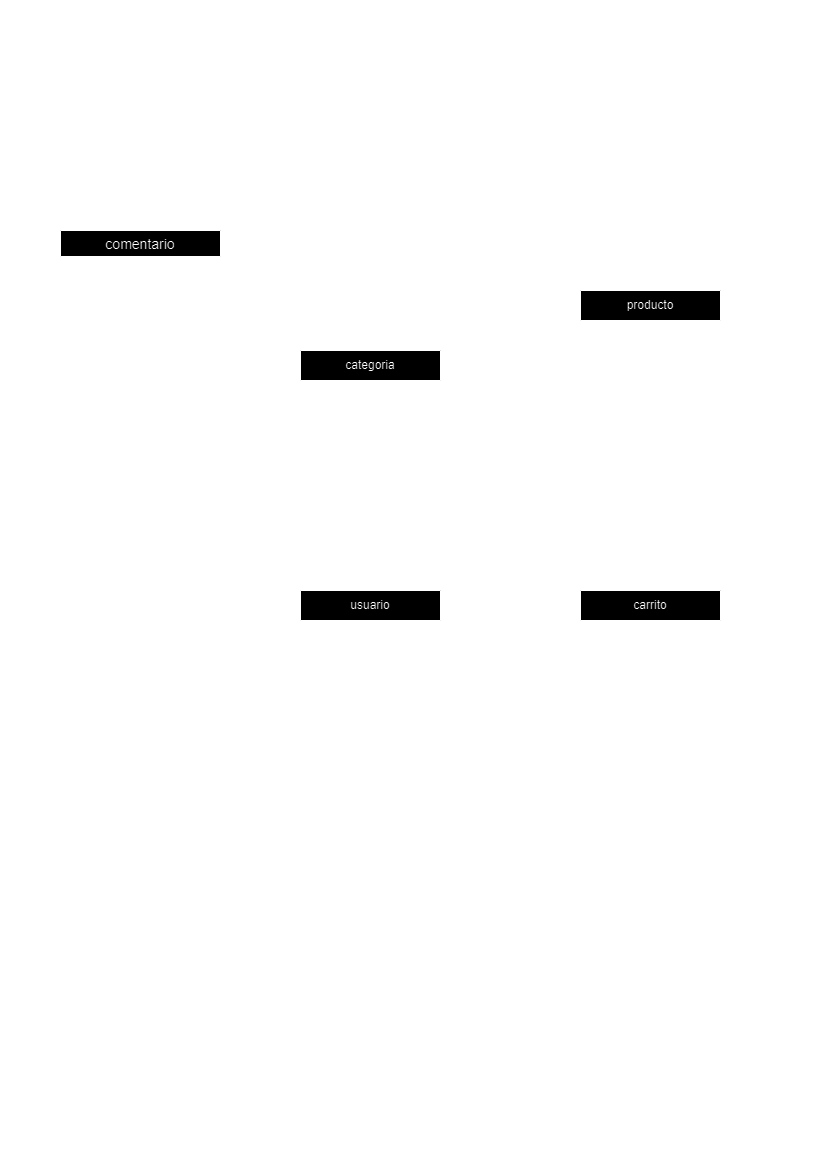

The diagram above was exported from draw.io. Its source (the exported page's mxGraphModel, read from the mxfile embedded in the PNG):
<mxGraphModel dx="993" dy="432" grid="1" gridSize="10" guides="1" tooltips="1" connect="1" arrows="1" fold="1" page="1" pageScale="1" pageWidth="827" pageHeight="1169" math="0" shadow="0">
  <root>
    <mxCell id="0" />
    <mxCell id="1" parent="0" />
    <mxCell id="sH8yn2e-o5A9sOrNXWSq-1" value="categoria" style="swimlane;fontStyle=0;childLayout=stackLayout;horizontal=1;startSize=30;horizontalStack=0;resizeParent=1;resizeParentMax=0;resizeLast=0;collapsible=1;marginBottom=0;whiteSpace=wrap;html=1;" parent="1" vertex="1">
      <mxGeometry x="300" y="350" width="140" height="180" as="geometry" />
    </mxCell>
    <mxCell id="sH8yn2e-o5A9sOrNXWSq-2" value="nombre" style="text;strokeColor=none;fillColor=none;align=left;verticalAlign=middle;spacingLeft=4;spacingRight=4;overflow=hidden;points=[[0,0.5],[1,0.5]];portConstraint=eastwest;rotatable=0;whiteSpace=wrap;html=1;" parent="sH8yn2e-o5A9sOrNXWSq-1" vertex="1">
      <mxGeometry y="30" width="140" height="30" as="geometry" />
    </mxCell>
    <mxCell id="sH8yn2e-o5A9sOrNXWSq-3" value="img" style="text;strokeColor=none;fillColor=none;align=left;verticalAlign=middle;spacingLeft=4;spacingRight=4;overflow=hidden;points=[[0,0.5],[1,0.5]];portConstraint=eastwest;rotatable=0;whiteSpace=wrap;html=1;" parent="sH8yn2e-o5A9sOrNXWSq-1" vertex="1">
      <mxGeometry y="60" width="140" height="30" as="geometry" />
    </mxCell>
    <mxCell id="sH8yn2e-o5A9sOrNXWSq-4" value="descripcion" style="text;strokeColor=none;fillColor=none;align=left;verticalAlign=middle;spacingLeft=4;spacingRight=4;overflow=hidden;points=[[0,0.5],[1,0.5]];portConstraint=eastwest;rotatable=0;whiteSpace=wrap;html=1;" parent="sH8yn2e-o5A9sOrNXWSq-1" vertex="1">
      <mxGeometry y="90" width="140" height="30" as="geometry" />
    </mxCell>
    <mxCell id="sH8yn2e-o5A9sOrNXWSq-13" value="cantidad_de_artículos" style="text;strokeColor=none;fillColor=none;align=left;verticalAlign=middle;spacingLeft=4;spacingRight=4;overflow=hidden;points=[[0,0.5],[1,0.5]];portConstraint=eastwest;rotatable=0;whiteSpace=wrap;html=1;" parent="sH8yn2e-o5A9sOrNXWSq-1" vertex="1">
      <mxGeometry y="120" width="140" height="30" as="geometry" />
    </mxCell>
    <mxCell id="sH8yn2e-o5A9sOrNXWSq-14" value="ID" style="text;strokeColor=none;fillColor=none;align=left;verticalAlign=middle;spacingLeft=4;spacingRight=4;overflow=hidden;points=[[0,0.5],[1,0.5]];portConstraint=eastwest;rotatable=0;whiteSpace=wrap;html=1;" parent="sH8yn2e-o5A9sOrNXWSq-1" vertex="1">
      <mxGeometry y="150" width="140" height="30" as="geometry" />
    </mxCell>
    <mxCell id="sH8yn2e-o5A9sOrNXWSq-5" value="producto" style="swimlane;fontStyle=0;childLayout=stackLayout;horizontal=1;startSize=30;horizontalStack=0;resizeParent=1;resizeParentMax=0;resizeLast=0;collapsible=1;marginBottom=0;whiteSpace=wrap;html=1;" parent="1" vertex="1">
      <mxGeometry x="580" y="290" width="140" height="240" as="geometry" />
    </mxCell>
    <mxCell id="sH8yn2e-o5A9sOrNXWSq-6" value="nombre" style="text;strokeColor=none;fillColor=none;align=left;verticalAlign=middle;spacingLeft=4;spacingRight=4;overflow=hidden;points=[[0,0.5],[1,0.5]];portConstraint=eastwest;rotatable=0;whiteSpace=wrap;html=1;" parent="sH8yn2e-o5A9sOrNXWSq-5" vertex="1">
      <mxGeometry y="30" width="140" height="30" as="geometry" />
    </mxCell>
    <mxCell id="sH8yn2e-o5A9sOrNXWSq-7" value="img" style="text;strokeColor=none;fillColor=none;align=left;verticalAlign=middle;spacingLeft=4;spacingRight=4;overflow=hidden;points=[[0,0.5],[1,0.5]];portConstraint=eastwest;rotatable=0;whiteSpace=wrap;html=1;" parent="sH8yn2e-o5A9sOrNXWSq-5" vertex="1">
      <mxGeometry y="60" width="140" height="30" as="geometry" />
    </mxCell>
    <mxCell id="sH8yn2e-o5A9sOrNXWSq-8" value="descripcion" style="text;strokeColor=none;fillColor=none;align=left;verticalAlign=middle;spacingLeft=4;spacingRight=4;overflow=hidden;points=[[0,0.5],[1,0.5]];portConstraint=eastwest;rotatable=0;whiteSpace=wrap;html=1;" parent="sH8yn2e-o5A9sOrNXWSq-5" vertex="1">
      <mxGeometry y="90" width="140" height="30" as="geometry" />
    </mxCell>
    <mxCell id="sH8yn2e-o5A9sOrNXWSq-9" value="costo" style="text;strokeColor=none;fillColor=none;align=left;verticalAlign=middle;spacingLeft=4;spacingRight=4;overflow=hidden;points=[[0,0.5],[1,0.5]];portConstraint=eastwest;rotatable=0;whiteSpace=wrap;html=1;" parent="sH8yn2e-o5A9sOrNXWSq-5" vertex="1">
      <mxGeometry y="120" width="140" height="30" as="geometry" />
    </mxCell>
    <mxCell id="sH8yn2e-o5A9sOrNXWSq-10" value="moneda" style="text;strokeColor=none;fillColor=none;align=left;verticalAlign=middle;spacingLeft=4;spacingRight=4;overflow=hidden;points=[[0,0.5],[1,0.5]];portConstraint=eastwest;rotatable=0;whiteSpace=wrap;html=1;" parent="sH8yn2e-o5A9sOrNXWSq-5" vertex="1">
      <mxGeometry y="150" width="140" height="30" as="geometry" />
    </mxCell>
    <mxCell id="sH8yn2e-o5A9sOrNXWSq-11" value="vendidos" style="text;strokeColor=none;fillColor=none;align=left;verticalAlign=middle;spacingLeft=4;spacingRight=4;overflow=hidden;points=[[0,0.5],[1,0.5]];portConstraint=eastwest;rotatable=0;whiteSpace=wrap;html=1;" parent="sH8yn2e-o5A9sOrNXWSq-5" vertex="1">
      <mxGeometry y="180" width="140" height="30" as="geometry" />
    </mxCell>
    <mxCell id="sH8yn2e-o5A9sOrNXWSq-12" value="ID" style="text;strokeColor=none;fillColor=none;align=left;verticalAlign=middle;spacingLeft=4;spacingRight=4;overflow=hidden;points=[[0,0.5],[1,0.5]];portConstraint=eastwest;rotatable=0;whiteSpace=wrap;html=1;" parent="sH8yn2e-o5A9sOrNXWSq-5" vertex="1">
      <mxGeometry y="210" width="140" height="30" as="geometry" />
    </mxCell>
    <mxCell id="sH8yn2e-o5A9sOrNXWSq-22" value="" style="endArrow=none;html=1;rounded=0;" parent="1" source="sH8yn2e-o5A9sOrNXWSq-14" target="sH8yn2e-o5A9sOrNXWSq-12" edge="1">
      <mxGeometry relative="1" as="geometry">
        <mxPoint x="420" y="500" as="sourcePoint" />
        <mxPoint x="580" y="500" as="targetPoint" />
      </mxGeometry>
    </mxCell>
    <mxCell id="sH8yn2e-o5A9sOrNXWSq-23" value="N" style="resizable=0;html=1;whiteSpace=wrap;align=left;verticalAlign=bottom;" parent="sH8yn2e-o5A9sOrNXWSq-22" connectable="0" vertex="1">
      <mxGeometry x="-1" relative="1" as="geometry" />
    </mxCell>
    <mxCell id="sH8yn2e-o5A9sOrNXWSq-24" value="1" style="resizable=0;html=1;whiteSpace=wrap;align=right;verticalAlign=bottom;" parent="sH8yn2e-o5A9sOrNXWSq-22" connectable="0" vertex="1">
      <mxGeometry x="1" relative="1" as="geometry" />
    </mxCell>
    <mxCell id="I7QcDZDg4spp3pXIW1qy-1" value="usuario" style="swimlane;fontStyle=0;childLayout=stackLayout;horizontal=1;startSize=30;horizontalStack=0;resizeParent=1;resizeParentMax=0;resizeLast=0;collapsible=1;marginBottom=0;whiteSpace=wrap;html=1;" parent="1" vertex="1">
      <mxGeometry x="300" y="590" width="140" height="120" as="geometry" />
    </mxCell>
    <mxCell id="I7QcDZDg4spp3pXIW1qy-2" value="ID" style="text;strokeColor=none;fillColor=none;align=left;verticalAlign=middle;spacingLeft=4;spacingRight=4;overflow=hidden;points=[[0,0.5],[1,0.5]];portConstraint=eastwest;rotatable=0;whiteSpace=wrap;html=1;" parent="I7QcDZDg4spp3pXIW1qy-1" vertex="1">
      <mxGeometry y="30" width="140" height="30" as="geometry" />
    </mxCell>
    <mxCell id="I7QcDZDg4spp3pXIW1qy-3" value="nombre" style="text;strokeColor=none;fillColor=none;align=left;verticalAlign=middle;spacingLeft=4;spacingRight=4;overflow=hidden;points=[[0,0.5],[1,0.5]];portConstraint=eastwest;rotatable=0;whiteSpace=wrap;html=1;" parent="I7QcDZDg4spp3pXIW1qy-1" vertex="1">
      <mxGeometry y="60" width="140" height="30" as="geometry" />
    </mxCell>
    <mxCell id="I7QcDZDg4spp3pXIW1qy-4" value="contraseña" style="text;strokeColor=none;fillColor=none;align=left;verticalAlign=middle;spacingLeft=4;spacingRight=4;overflow=hidden;points=[[0,0.5],[1,0.5]];portConstraint=eastwest;rotatable=0;whiteSpace=wrap;html=1;" parent="I7QcDZDg4spp3pXIW1qy-1" vertex="1">
      <mxGeometry y="90" width="140" height="30" as="geometry" />
    </mxCell>
    <mxCell id="I7QcDZDg4spp3pXIW1qy-5" value="carrito" style="swimlane;fontStyle=0;childLayout=stackLayout;horizontal=1;startSize=30;horizontalStack=0;resizeParent=1;resizeParentMax=0;resizeLast=0;collapsible=1;marginBottom=0;whiteSpace=wrap;html=1;" parent="1" vertex="1">
      <mxGeometry x="580" y="590" width="140" height="180" as="geometry" />
    </mxCell>
    <mxCell id="I7QcDZDg4spp3pXIW1qy-6" value="medio_de_pago" style="text;strokeColor=none;fillColor=none;align=left;verticalAlign=middle;spacingLeft=4;spacingRight=4;overflow=hidden;points=[[0,0.5],[1,0.5]];portConstraint=eastwest;rotatable=0;whiteSpace=wrap;html=1;" parent="I7QcDZDg4spp3pXIW1qy-5" vertex="1">
      <mxGeometry y="30" width="140" height="30" as="geometry" />
    </mxCell>
    <mxCell id="I7QcDZDg4spp3pXIW1qy-21" value="subtotal" style="text;strokeColor=none;fillColor=none;align=left;verticalAlign=middle;spacingLeft=4;spacingRight=4;overflow=hidden;points=[[0,0.5],[1,0.5]];portConstraint=eastwest;rotatable=0;whiteSpace=wrap;html=1;" parent="I7QcDZDg4spp3pXIW1qy-5" vertex="1">
      <mxGeometry y="60" width="140" height="30" as="geometry" />
    </mxCell>
    <mxCell id="I7QcDZDg4spp3pXIW1qy-22" value="dirección_del_envio" style="text;strokeColor=none;fillColor=none;align=left;verticalAlign=middle;spacingLeft=4;spacingRight=4;overflow=hidden;points=[[0,0.5],[1,0.5]];portConstraint=eastwest;rotatable=0;whiteSpace=wrap;html=1;" parent="I7QcDZDg4spp3pXIW1qy-5" vertex="1">
      <mxGeometry y="90" width="140" height="30" as="geometry" />
    </mxCell>
    <mxCell id="I7QcDZDg4spp3pXIW1qy-23" value="fecha_de_envío" style="text;strokeColor=none;fillColor=none;align=left;verticalAlign=middle;spacingLeft=4;spacingRight=4;overflow=hidden;points=[[0,0.5],[1,0.5]];portConstraint=eastwest;rotatable=0;whiteSpace=wrap;html=1;" parent="I7QcDZDg4spp3pXIW1qy-5" vertex="1">
      <mxGeometry y="120" width="140" height="30" as="geometry" />
    </mxCell>
    <mxCell id="I7QcDZDg4spp3pXIW1qy-24" value="tipo_de_envio" style="text;strokeColor=none;fillColor=none;align=left;verticalAlign=middle;spacingLeft=4;spacingRight=4;overflow=hidden;points=[[0,0.5],[1,0.5]];portConstraint=eastwest;rotatable=0;whiteSpace=wrap;html=1;" parent="I7QcDZDg4spp3pXIW1qy-5" vertex="1">
      <mxGeometry y="150" width="140" height="30" as="geometry" />
    </mxCell>
    <mxCell id="I7QcDZDg4spp3pXIW1qy-15" value="" style="endArrow=none;html=1;rounded=0;entryX=0;entryY=0.5;entryDx=0;entryDy=0;exitX=1;exitY=0.5;exitDx=0;exitDy=0;" parent="1" source="I7QcDZDg4spp3pXIW1qy-2" target="I7QcDZDg4spp3pXIW1qy-6" edge="1">
      <mxGeometry relative="1" as="geometry">
        <mxPoint x="440" y="690" as="sourcePoint" />
        <mxPoint x="600" y="690" as="targetPoint" />
      </mxGeometry>
    </mxCell>
    <mxCell id="I7QcDZDg4spp3pXIW1qy-16" value="1" style="resizable=0;html=1;whiteSpace=wrap;align=left;verticalAlign=bottom;" parent="I7QcDZDg4spp3pXIW1qy-15" connectable="0" vertex="1">
      <mxGeometry x="-1" relative="1" as="geometry" />
    </mxCell>
    <mxCell id="I7QcDZDg4spp3pXIW1qy-17" value="1&amp;nbsp; &amp;nbsp;" style="resizable=0;html=1;whiteSpace=wrap;align=right;verticalAlign=bottom;" parent="I7QcDZDg4spp3pXIW1qy-15" connectable="0" vertex="1">
      <mxGeometry x="1" relative="1" as="geometry">
        <mxPoint y="15" as="offset" />
      </mxGeometry>
    </mxCell>
    <mxCell id="I7QcDZDg4spp3pXIW1qy-18" value="" style="endArrow=none;html=1;rounded=0;entryX=0.507;entryY=1.067;entryDx=0;entryDy=0;entryPerimeter=0;exitX=0.5;exitY=0;exitDx=0;exitDy=0;" parent="1" source="I7QcDZDg4spp3pXIW1qy-5" target="sH8yn2e-o5A9sOrNXWSq-12" edge="1">
      <mxGeometry relative="1" as="geometry">
        <mxPoint x="600" y="570" as="sourcePoint" />
        <mxPoint x="760" y="570" as="targetPoint" />
      </mxGeometry>
    </mxCell>
    <mxCell id="I7QcDZDg4spp3pXIW1qy-19" value="N" style="resizable=0;html=1;whiteSpace=wrap;align=left;verticalAlign=bottom;" parent="I7QcDZDg4spp3pXIW1qy-18" connectable="0" vertex="1">
      <mxGeometry x="-1" relative="1" as="geometry">
        <mxPoint x="10" as="offset" />
      </mxGeometry>
    </mxCell>
    <mxCell id="I7QcDZDg4spp3pXIW1qy-20" value="N" style="resizable=0;html=1;whiteSpace=wrap;align=right;verticalAlign=bottom;" parent="I7QcDZDg4spp3pXIW1qy-18" connectable="0" vertex="1">
      <mxGeometry x="1" relative="1" as="geometry">
        <mxPoint x="19" y="18" as="offset" />
      </mxGeometry>
    </mxCell>
    <mxCell id="I7QcDZDg4spp3pXIW1qy-26" value="comentario" style="swimlane;fontStyle=0;childLayout=stackLayout;horizontal=1;startSize=26;horizontalStack=0;resizeParent=1;resizeParentMax=0;resizeLast=0;collapsible=1;marginBottom=0;align=center;fontSize=14;" parent="1" vertex="1">
      <mxGeometry x="60" y="230" width="160" height="116" as="geometry" />
    </mxCell>
    <mxCell id="I7QcDZDg4spp3pXIW1qy-27" value="contenido" style="text;strokeColor=none;fillColor=none;spacingLeft=4;spacingRight=4;overflow=hidden;rotatable=0;points=[[0,0.5],[1,0.5]];portConstraint=eastwest;fontSize=12;whiteSpace=wrap;html=1;" parent="I7QcDZDg4spp3pXIW1qy-26" vertex="1">
      <mxGeometry y="26" width="160" height="30" as="geometry" />
    </mxCell>
    <mxCell id="I7QcDZDg4spp3pXIW1qy-28" value="calificación" style="text;strokeColor=none;fillColor=none;spacingLeft=4;spacingRight=4;overflow=hidden;rotatable=0;points=[[0,0.5],[1,0.5]];portConstraint=eastwest;fontSize=12;whiteSpace=wrap;html=1;" parent="I7QcDZDg4spp3pXIW1qy-26" vertex="1">
      <mxGeometry y="56" width="160" height="30" as="geometry" />
    </mxCell>
    <mxCell id="I7QcDZDg4spp3pXIW1qy-29" value="fecha" style="text;strokeColor=none;fillColor=none;spacingLeft=4;spacingRight=4;overflow=hidden;rotatable=0;points=[[0,0.5],[1,0.5]];portConstraint=eastwest;fontSize=12;whiteSpace=wrap;html=1;" parent="I7QcDZDg4spp3pXIW1qy-26" vertex="1">
      <mxGeometry y="86" width="160" height="30" as="geometry" />
    </mxCell>
    <mxCell id="I7QcDZDg4spp3pXIW1qy-30" value="" style="endArrow=none;html=1;rounded=0;exitX=1.019;exitY=0.233;exitDx=0;exitDy=0;exitPerimeter=0;entryX=-0.007;entryY=0.042;entryDx=0;entryDy=0;entryPerimeter=0;" parent="1" source="I7QcDZDg4spp3pXIW1qy-28" target="sH8yn2e-o5A9sOrNXWSq-5" edge="1">
      <mxGeometry relative="1" as="geometry">
        <mxPoint x="260" y="290" as="sourcePoint" />
        <mxPoint x="420" y="290" as="targetPoint" />
      </mxGeometry>
    </mxCell>
    <mxCell id="I7QcDZDg4spp3pXIW1qy-31" value="N" style="resizable=0;html=1;whiteSpace=wrap;align=left;verticalAlign=bottom;" parent="I7QcDZDg4spp3pXIW1qy-30" connectable="0" vertex="1">
      <mxGeometry x="-1" relative="1" as="geometry" />
    </mxCell>
    <mxCell id="I7QcDZDg4spp3pXIW1qy-32" value="1" style="resizable=0;html=1;whiteSpace=wrap;align=right;verticalAlign=bottom;" parent="I7QcDZDg4spp3pXIW1qy-30" connectable="0" vertex="1">
      <mxGeometry x="1" relative="1" as="geometry" />
    </mxCell>
    <mxCell id="I7QcDZDg4spp3pXIW1qy-33" value="" style="endArrow=none;html=1;rounded=0;exitX=0.531;exitY=1.1;exitDx=0;exitDy=0;exitPerimeter=0;entryX=0;entryY=0;entryDx=0;entryDy=0;" parent="1" source="I7QcDZDg4spp3pXIW1qy-29" target="I7QcDZDg4spp3pXIW1qy-1" edge="1">
      <mxGeometry relative="1" as="geometry">
        <mxPoint x="70" y="420" as="sourcePoint" />
        <mxPoint x="230" y="420" as="targetPoint" />
      </mxGeometry>
    </mxCell>
    <mxCell id="I7QcDZDg4spp3pXIW1qy-34" value="N" style="resizable=0;html=1;whiteSpace=wrap;align=left;verticalAlign=bottom;" parent="I7QcDZDg4spp3pXIW1qy-33" connectable="0" vertex="1">
      <mxGeometry x="-1" relative="1" as="geometry">
        <mxPoint x="15" y="17" as="offset" />
      </mxGeometry>
    </mxCell>
    <mxCell id="I7QcDZDg4spp3pXIW1qy-35" value="1" style="resizable=0;html=1;whiteSpace=wrap;align=right;verticalAlign=bottom;" parent="I7QcDZDg4spp3pXIW1qy-33" connectable="0" vertex="1">
      <mxGeometry x="1" relative="1" as="geometry">
        <mxPoint x="10" y="-10" as="offset" />
      </mxGeometry>
    </mxCell>
    <mxCell id="I7QcDZDg4spp3pXIW1qy-40" value="" style="endArrow=none;html=1;rounded=0;entryX=0.879;entryY=-0.012;entryDx=0;entryDy=0;entryPerimeter=0;exitX=0.136;exitY=-0.004;exitDx=0;exitDy=0;exitPerimeter=0;" parent="1" source="sH8yn2e-o5A9sOrNXWSq-5" target="sH8yn2e-o5A9sOrNXWSq-5" edge="1">
      <mxGeometry relative="1" as="geometry">
        <mxPoint x="560" y="270" as="sourcePoint" />
        <mxPoint x="720" y="270" as="targetPoint" />
        <Array as="points">
          <mxPoint x="650" y="210" />
        </Array>
      </mxGeometry>
    </mxCell>
    <mxCell id="I7QcDZDg4spp3pXIW1qy-41" value="N" style="resizable=0;html=1;whiteSpace=wrap;align=left;verticalAlign=bottom;" parent="I7QcDZDg4spp3pXIW1qy-40" connectable="0" vertex="1">
      <mxGeometry x="-1" relative="1" as="geometry">
        <mxPoint x="-9" y="-9" as="offset" />
      </mxGeometry>
    </mxCell>
    <mxCell id="I7QcDZDg4spp3pXIW1qy-42" value="N" style="resizable=0;html=1;whiteSpace=wrap;align=right;verticalAlign=bottom;" parent="I7QcDZDg4spp3pXIW1qy-40" connectable="0" vertex="1">
      <mxGeometry x="1" relative="1" as="geometry">
        <mxPoint x="7" y="-7" as="offset" />
      </mxGeometry>
    </mxCell>
    <mxCell id="I7QcDZDg4spp3pXIW1qy-43" value="productos relacionados&amp;nbsp;" style="text;html=1;strokeColor=none;fillColor=none;align=center;verticalAlign=middle;whiteSpace=wrap;rounded=0;" parent="1" vertex="1">
      <mxGeometry x="620" y="170" width="60" height="30" as="geometry" />
    </mxCell>
  </root>
</mxGraphModel>